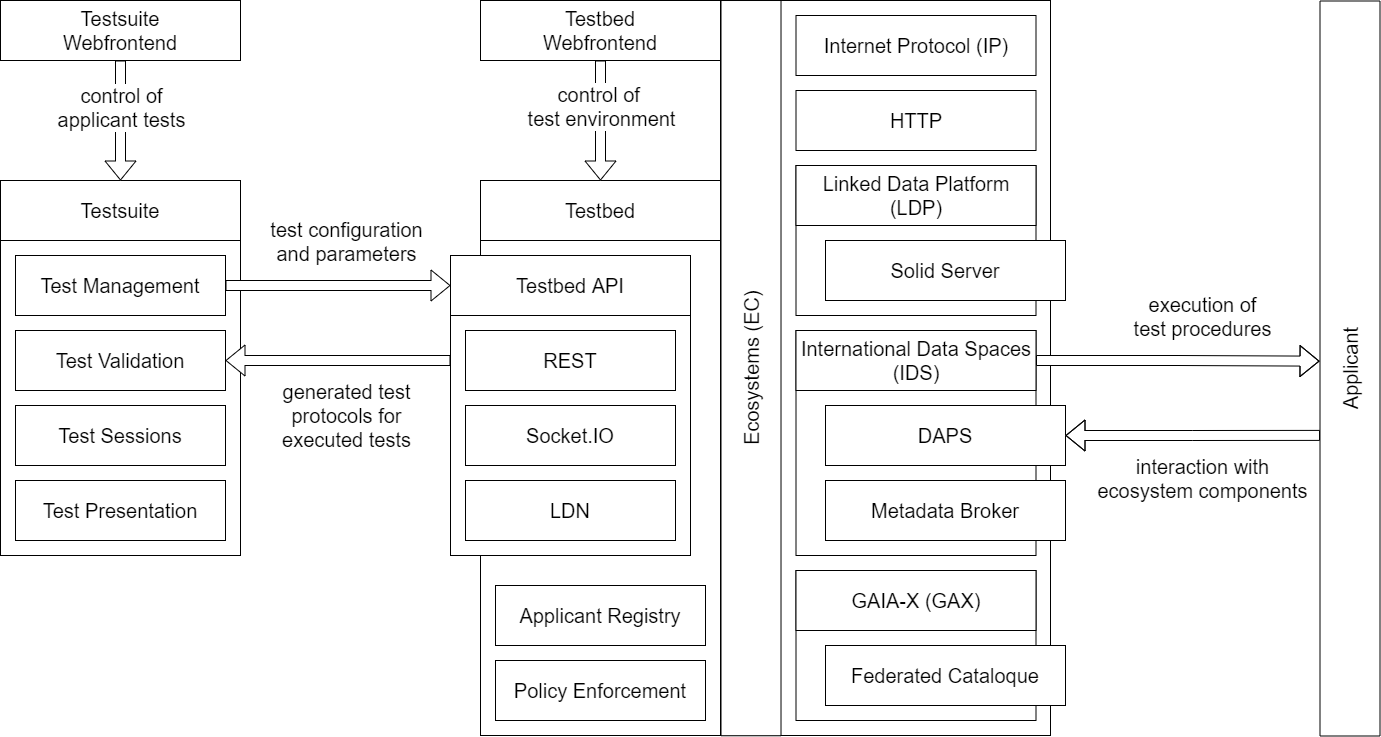

The diagram above was exported from draw.io. Its source (the exported page's mxGraphModel, read from the mxfile embedded in the PNG):
<mxGraphModel dx="2715" dy="2015" grid="1" gridSize="15" guides="1" tooltips="1" connect="1" arrows="1" fold="1" page="1" pageScale="1" pageWidth="1500" pageHeight="900" background="#ffffff" math="0" shadow="0">
  <root>
    <mxCell id="0" />
    <mxCell id="1" parent="0" />
    <mxCell id="LcR4Uj7vDWXNKVf91wSK-38" value="" style="rounded=0;whiteSpace=wrap;html=1;fontFamily=Helvetica;fontSize=20;" parent="1" vertex="1">
      <mxGeometry x="60" y="240" width="240" height="375" as="geometry" />
    </mxCell>
    <mxCell id="LcR4Uj7vDWXNKVf91wSK-29" value="" style="rounded=0;whiteSpace=wrap;html=1;fontFamily=Helvetica;fontSize=20;" parent="1" vertex="1">
      <mxGeometry x="540" y="240" width="240" height="555" as="geometry" />
    </mxCell>
    <mxCell id="LcR4Uj7vDWXNKVf91wSK-24" value="" style="rounded=0;whiteSpace=wrap;html=1;fontFamily=Helvetica;fontSize=20;" parent="1" vertex="1">
      <mxGeometry x="780" y="60" width="330" height="735" as="geometry" />
    </mxCell>
    <mxCell id="LcR4Uj7vDWXNKVf91wSK-20" value="" style="rounded=0;whiteSpace=wrap;html=1;fontFamily=Helvetica;fontSize=20;" parent="1" vertex="1">
      <mxGeometry x="855.5" y="225" width="240" height="150" as="geometry" />
    </mxCell>
    <mxCell id="LcR4Uj7vDWXNKVf91wSK-18" value="" style="rounded=0;whiteSpace=wrap;html=1;fontFamily=Helvetica;fontSize=20;" parent="1" vertex="1">
      <mxGeometry x="855.5" y="630" width="240" height="150" as="geometry" />
    </mxCell>
    <mxCell id="LcR4Uj7vDWXNKVf91wSK-15" value="" style="rounded=0;whiteSpace=wrap;html=1;fontFamily=Helvetica;fontSize=20;" parent="1" vertex="1">
      <mxGeometry x="855.5" y="390" width="240" height="225" as="geometry" />
    </mxCell>
    <mxCell id="LcR4Uj7vDWXNKVf91wSK-1" value="Testsuite" style="rounded=0;whiteSpace=wrap;html=1;fontSize=20;" parent="1" vertex="1">
      <mxGeometry x="60" y="240" width="240" height="60" as="geometry" />
    </mxCell>
    <mxCell id="LcR4Uj7vDWXNKVf91wSK-3" value="Testbed" style="rounded=0;whiteSpace=wrap;html=1;fontSize=20;fontFamily=Helvetica;" parent="1" vertex="1">
      <mxGeometry x="540" y="240" width="240" height="60" as="geometry" />
    </mxCell>
    <mxCell id="LcR4Uj7vDWXNKVf91wSK-7" value="Ecosystems&amp;nbsp;(EC)" style="rounded=0;whiteSpace=wrap;html=1;fontSize=20;fontFamily=Helvetica;rotation=-90;" parent="1" vertex="1">
      <mxGeometry x="442.88" y="397.63" width="735.25" height="60" as="geometry" />
    </mxCell>
    <mxCell id="LcR4Uj7vDWXNKVf91wSK-8" value="Internet Protocol (IP)" style="rounded=0;whiteSpace=wrap;html=1;fontSize=20;fontFamily=Helvetica;" parent="1" vertex="1">
      <mxGeometry x="855.5" y="75" width="240" height="60" as="geometry" />
    </mxCell>
    <mxCell id="LcR4Uj7vDWXNKVf91wSK-9" value="HTTP" style="rounded=0;whiteSpace=wrap;html=1;fontSize=20;fontFamily=Helvetica;" parent="1" vertex="1">
      <mxGeometry x="855.5" y="150" width="240" height="60" as="geometry" />
    </mxCell>
    <mxCell id="LcR4Uj7vDWXNKVf91wSK-10" value="Linked Data Platform (LDP)" style="rounded=0;whiteSpace=wrap;html=1;fontSize=20;fontFamily=Helvetica;" parent="1" vertex="1">
      <mxGeometry x="855.5" y="225" width="240" height="60" as="geometry" />
    </mxCell>
    <mxCell id="LcR4Uj7vDWXNKVf91wSK-25" style="edgeStyle=orthogonalEdgeStyle;rounded=0;orthogonalLoop=1;jettySize=auto;html=1;exitX=1;exitY=0.5;exitDx=0;exitDy=0;entryX=0.51;entryY=-0.008;entryDx=0;entryDy=0;fontFamily=Helvetica;fontSize=20;verticalAlign=middle;shape=flexArrow;entryPerimeter=0;fillColor=#ffffff;" parent="1" source="LcR4Uj7vDWXNKVf91wSK-11" target="LcR4Uj7vDWXNKVf91wSK-22" edge="1">
      <mxGeometry relative="1" as="geometry" />
    </mxCell>
    <mxCell id="LcR4Uj7vDWXNKVf91wSK-26" value="execution of&lt;br&gt;test procedures" style="edgeLabel;html=1;align=center;verticalAlign=middle;resizable=0;points=[];fontSize=20;fontFamily=Helvetica;" parent="LcR4Uj7vDWXNKVf91wSK-25" vertex="1" connectable="0">
      <mxGeometry x="-0.145" y="-1" relative="1" as="geometry">
        <mxPoint x="43" y="-46" as="offset" />
      </mxGeometry>
    </mxCell>
    <mxCell id="LcR4Uj7vDWXNKVf91wSK-11" value="International Data Spaces (IDS)" style="rounded=0;whiteSpace=wrap;html=1;fontSize=20;fontFamily=Helvetica;" parent="1" vertex="1">
      <mxGeometry x="855.5" y="390" width="240" height="60" as="geometry" />
    </mxCell>
    <mxCell id="LcR4Uj7vDWXNKVf91wSK-12" value="GAIA-X (GAX)" style="rounded=0;whiteSpace=wrap;html=1;fontSize=20;fontFamily=Helvetica;" parent="1" vertex="1">
      <mxGeometry x="855.5" y="630" width="240" height="60" as="geometry" />
    </mxCell>
    <mxCell id="LcR4Uj7vDWXNKVf91wSK-16" value="DAPS" style="rounded=0;whiteSpace=wrap;html=1;fontSize=20;fontFamily=Helvetica;" parent="1" vertex="1">
      <mxGeometry x="885" y="465" width="240" height="60" as="geometry" />
    </mxCell>
    <mxCell id="LcR4Uj7vDWXNKVf91wSK-17" value="Metadata Broker" style="rounded=0;whiteSpace=wrap;html=1;fontSize=20;fontFamily=Helvetica;" parent="1" vertex="1">
      <mxGeometry x="885" y="540" width="240" height="60" as="geometry" />
    </mxCell>
    <mxCell id="LcR4Uj7vDWXNKVf91wSK-19" value="Federated Cataloque" style="rounded=0;whiteSpace=wrap;html=1;fontSize=20;fontFamily=Helvetica;" parent="1" vertex="1">
      <mxGeometry x="885" y="705" width="240" height="60" as="geometry" />
    </mxCell>
    <mxCell id="LcR4Uj7vDWXNKVf91wSK-21" value="Solid Server" style="rounded=0;whiteSpace=wrap;html=1;fontSize=20;fontFamily=Helvetica;" parent="1" vertex="1">
      <mxGeometry x="885" y="300" width="240" height="60" as="geometry" />
    </mxCell>
    <mxCell id="LcR4Uj7vDWXNKVf91wSK-27" style="edgeStyle=orthogonalEdgeStyle;shape=flexArrow;rounded=0;orthogonalLoop=1;jettySize=auto;html=1;exitX=0.409;exitY=0;exitDx=0;exitDy=0;entryX=1;entryY=0.5;entryDx=0;entryDy=0;fontFamily=Helvetica;fontSize=20;verticalAlign=middle;exitPerimeter=0;fillColor=#ffffff;" parent="1" source="LcR4Uj7vDWXNKVf91wSK-22" target="LcR4Uj7vDWXNKVf91wSK-16" edge="1">
      <mxGeometry relative="1" as="geometry" />
    </mxCell>
    <mxCell id="LcR4Uj7vDWXNKVf91wSK-28" value="interaction with&lt;br&gt;ecosystem components" style="edgeLabel;html=1;align=center;verticalAlign=middle;resizable=0;points=[];fontSize=20;fontFamily=Helvetica;" parent="LcR4Uj7vDWXNKVf91wSK-27" vertex="1" connectable="0">
      <mxGeometry x="-0.187" y="4" relative="1" as="geometry">
        <mxPoint x="-16" y="38" as="offset" />
      </mxGeometry>
    </mxCell>
    <mxCell id="LcR4Uj7vDWXNKVf91wSK-22" value="Applicant" style="rounded=0;whiteSpace=wrap;html=1;fontSize=20;fontFamily=Helvetica;rotation=-90;" parent="1" vertex="1">
      <mxGeometry x="1042" y="398" width="735" height="60" as="geometry" />
    </mxCell>
    <mxCell id="LcR4Uj7vDWXNKVf91wSK-42" style="edgeStyle=orthogonalEdgeStyle;shape=flexArrow;rounded=0;orthogonalLoop=1;jettySize=auto;html=1;fontFamily=Helvetica;fontSize=20;verticalAlign=middle;entryX=1;entryY=0.5;entryDx=0;entryDy=0;fillColor=#ffffff;exitX=0;exitY=0.35;exitDx=0;exitDy=0;exitPerimeter=0;" parent="1" source="LcR4Uj7vDWXNKVf91wSK-51" target="LcR4Uj7vDWXNKVf91wSK-40" edge="1">
      <mxGeometry relative="1" as="geometry">
        <mxPoint x="480" y="420" as="sourcePoint" />
        <mxPoint x="240" y="420" as="targetPoint" />
        <Array as="points" />
      </mxGeometry>
    </mxCell>
    <mxCell id="LcR4Uj7vDWXNKVf91wSK-44" value="generated test&lt;br&gt;protocols for&lt;br&gt;executed tests" style="edgeLabel;html=1;align=center;verticalAlign=middle;resizable=0;points=[];fontSize=20;fontFamily=Helvetica;" parent="LcR4Uj7vDWXNKVf91wSK-42" vertex="1" connectable="0">
      <mxGeometry x="0.3277" y="1" relative="1" as="geometry">
        <mxPoint x="45" y="53" as="offset" />
      </mxGeometry>
    </mxCell>
    <mxCell id="LcR4Uj7vDWXNKVf91wSK-35" style="edgeStyle=orthogonalEdgeStyle;shape=flexArrow;rounded=0;orthogonalLoop=1;jettySize=auto;html=1;exitX=0.5;exitY=1;exitDx=0;exitDy=0;fontFamily=Helvetica;fontSize=20;verticalAlign=middle;fillColor=#ffffff;" parent="1" source="LcR4Uj7vDWXNKVf91wSK-33" target="LcR4Uj7vDWXNKVf91wSK-3" edge="1">
      <mxGeometry relative="1" as="geometry">
        <Array as="points" />
      </mxGeometry>
    </mxCell>
    <mxCell id="LcR4Uj7vDWXNKVf91wSK-45" value="control of &lt;br&gt;test environment" style="edgeLabel;html=1;align=center;verticalAlign=middle;resizable=0;points=[];fontSize=20;fontFamily=Helvetica;" parent="LcR4Uj7vDWXNKVf91wSK-35" vertex="1" connectable="0">
      <mxGeometry x="0.219" y="-2" relative="1" as="geometry">
        <mxPoint x="2" y="-28" as="offset" />
      </mxGeometry>
    </mxCell>
    <mxCell id="LcR4Uj7vDWXNKVf91wSK-33" value="Testbed&lt;br&gt;Webfrontend" style="rounded=0;whiteSpace=wrap;html=1;fontSize=20;fontFamily=Helvetica;" parent="1" vertex="1">
      <mxGeometry x="540" y="60" width="240" height="60" as="geometry" />
    </mxCell>
    <mxCell id="LcR4Uj7vDWXNKVf91wSK-36" style="edgeStyle=orthogonalEdgeStyle;shape=flexArrow;rounded=0;orthogonalLoop=1;jettySize=auto;html=1;exitX=0.5;exitY=1;exitDx=0;exitDy=0;entryX=0.5;entryY=0;entryDx=0;entryDy=0;fontFamily=Helvetica;fontSize=20;verticalAlign=middle;fillColor=#ffffff;" parent="1" source="LcR4Uj7vDWXNKVf91wSK-34" target="LcR4Uj7vDWXNKVf91wSK-1" edge="1">
      <mxGeometry relative="1" as="geometry">
        <Array as="points" />
      </mxGeometry>
    </mxCell>
    <mxCell id="LcR4Uj7vDWXNKVf91wSK-47" value="control of&lt;br&gt;applicant tests" style="edgeLabel;html=1;align=center;verticalAlign=middle;resizable=0;points=[];fontSize=20;fontFamily=Helvetica;" parent="LcR4Uj7vDWXNKVf91wSK-36" vertex="1" connectable="0">
      <mxGeometry x="-0.1426" y="1" relative="1" as="geometry">
        <mxPoint x="-1" y="-7" as="offset" />
      </mxGeometry>
    </mxCell>
    <mxCell id="LcR4Uj7vDWXNKVf91wSK-34" value="Testsuite&lt;br&gt;Webfrontend" style="rounded=0;whiteSpace=wrap;html=1;fontSize=20;fontFamily=Helvetica;" parent="1" vertex="1">
      <mxGeometry x="60" y="60" width="240" height="60" as="geometry" />
    </mxCell>
    <mxCell id="LcR4Uj7vDWXNKVf91wSK-39" value="Test Management" style="rounded=0;whiteSpace=wrap;html=1;fontSize=20;" parent="1" vertex="1">
      <mxGeometry x="75" y="315" width="210" height="60" as="geometry" />
    </mxCell>
    <mxCell id="LcR4Uj7vDWXNKVf91wSK-40" value="Test Validation" style="rounded=0;whiteSpace=wrap;html=1;fontSize=20;" parent="1" vertex="1">
      <mxGeometry x="75" y="390" width="210" height="60" as="geometry" />
    </mxCell>
    <mxCell id="LcR4Uj7vDWXNKVf91wSK-41" style="edgeStyle=orthogonalEdgeStyle;shape=flexArrow;rounded=0;orthogonalLoop=1;jettySize=auto;html=1;fontFamily=Helvetica;fontSize=20;verticalAlign=middle;exitX=1;exitY=0.5;exitDx=0;exitDy=0;fillColor=#ffffff;entryX=0;entryY=0.5;entryDx=0;entryDy=0;" parent="1" source="LcR4Uj7vDWXNKVf91wSK-39" target="LcR4Uj7vDWXNKVf91wSK-52" edge="1">
      <mxGeometry relative="1" as="geometry">
        <mxPoint x="255" y="345" as="sourcePoint" />
        <mxPoint x="480" y="345" as="targetPoint" />
        <Array as="points" />
      </mxGeometry>
    </mxCell>
    <mxCell id="LcR4Uj7vDWXNKVf91wSK-43" value="test configuration&lt;br&gt;and parameters" style="edgeLabel;html=1;align=center;verticalAlign=middle;resizable=0;points=[];fontSize=20;fontFamily=Helvetica;" parent="LcR4Uj7vDWXNKVf91wSK-41" vertex="1" connectable="0">
      <mxGeometry x="0.2826" y="2" relative="1" as="geometry">
        <mxPoint x="-25" y="-43" as="offset" />
      </mxGeometry>
    </mxCell>
    <mxCell id="LcR4Uj7vDWXNKVf91wSK-49" value="Test Sessions" style="rounded=0;whiteSpace=wrap;html=1;fontSize=20;" parent="1" vertex="1">
      <mxGeometry x="75" y="465" width="210" height="60" as="geometry" />
    </mxCell>
    <mxCell id="LcR4Uj7vDWXNKVf91wSK-50" value="Test Presentation" style="rounded=0;whiteSpace=wrap;html=1;fontSize=20;" parent="1" vertex="1">
      <mxGeometry x="75" y="540" width="210" height="60" as="geometry" />
    </mxCell>
    <mxCell id="LcR4Uj7vDWXNKVf91wSK-51" value="" style="rounded=0;whiteSpace=wrap;html=1;fontFamily=Helvetica;fontSize=20;" parent="1" vertex="1">
      <mxGeometry x="510" y="315" width="240" height="300" as="geometry" />
    </mxCell>
    <mxCell id="LcR4Uj7vDWXNKVf91wSK-52" value="Testbed API" style="rounded=0;whiteSpace=wrap;html=1;fontSize=20;fontFamily=Helvetica;" parent="1" vertex="1">
      <mxGeometry x="510" y="315" width="240" height="60" as="geometry" />
    </mxCell>
    <mxCell id="LcR4Uj7vDWXNKVf91wSK-30" value="REST" style="rounded=0;whiteSpace=wrap;html=1;fontSize=20;fontFamily=Helvetica;" parent="1" vertex="1">
      <mxGeometry x="525" y="390" width="210" height="60" as="geometry" />
    </mxCell>
    <mxCell id="LcR4Uj7vDWXNKVf91wSK-32" value="LDN" style="rounded=0;whiteSpace=wrap;html=1;fontSize=20;fontFamily=Helvetica;" parent="1" vertex="1">
      <mxGeometry x="525" y="540" width="210" height="60" as="geometry" />
    </mxCell>
    <mxCell id="LcR4Uj7vDWXNKVf91wSK-31" value="Socket.IO" style="rounded=0;whiteSpace=wrap;html=1;fontSize=20;fontFamily=Helvetica;" parent="1" vertex="1">
      <mxGeometry x="525" y="465" width="210" height="60" as="geometry" />
    </mxCell>
    <mxCell id="LcR4Uj7vDWXNKVf91wSK-53" value="Applicant Registry" style="rounded=0;whiteSpace=wrap;html=1;fontSize=20;fontFamily=Helvetica;" parent="1" vertex="1">
      <mxGeometry x="555" y="645" width="210" height="60" as="geometry" />
    </mxCell>
    <mxCell id="LcR4Uj7vDWXNKVf91wSK-54" value="Policy Enforcement" style="rounded=0;whiteSpace=wrap;html=1;fontSize=20;fontFamily=Helvetica;" parent="1" vertex="1">
      <mxGeometry x="555" y="720" width="210" height="60" as="geometry" />
    </mxCell>
  </root>
</mxGraphModel>